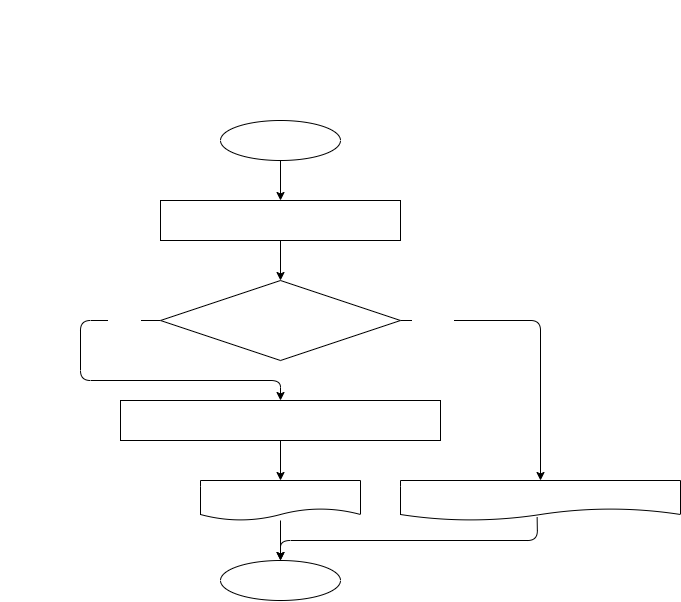

The diagram above was exported from draw.io. Its source (the exported page's mxGraphModel, read from the mxfile embedded in the PNG):
<mxGraphModel dx="429" dy="489" grid="1" gridSize="10" guides="1" tooltips="1" connect="1" arrows="1" fold="1" page="1" pageScale="1" pageWidth="827" pageHeight="1169" math="0" shadow="0">
  <root>
    <mxCell id="0" />
    <mxCell id="1" parent="0" />
    <mxCell id="5" value="" style="edgeStyle=none;html=1;fontFamily=Courier New;fontSize=14;fontColor=#FFFFFF;" edge="1" parent="1" target="4">
      <mxGeometry relative="1" as="geometry">
        <mxPoint x="320" y="200" as="sourcePoint" />
      </mxGeometry>
    </mxCell>
    <mxCell id="2" value="&lt;p style=&quot;box-sizing: border-box ; margin: 0px ; font-weight: normal ; font-family: &amp;#34;roboto&amp;#34; , &amp;#34;san francisco&amp;#34; , &amp;#34;helvetica neue&amp;#34; , &amp;#34;helvetica&amp;#34; , &amp;#34;arial&amp;#34; ; font-size: 14px ; font-style: normal ; letter-spacing: normal ; text-indent: 0px ; text-transform: none ; word-spacing: 0px ; text-decoration: none&quot;&gt;&lt;font color=&quot;#ffffff&quot;&gt;&lt;strong style=&quot;box-sizing: border-box ; font-weight: 700&quot;&gt;Задача 10:&lt;/strong&gt;&lt;span class=&quot;Apple-converted-space&quot;&gt;&amp;nbsp;&lt;/span&gt;Напишите метод, который принимает на вход трёхзначное число и на выходе показывает&amp;nbsp;&lt;strong style=&quot;box-sizing: border-box ; font-weight: 700&quot;&gt;вторую&lt;/strong&gt;&lt;span class=&quot;Apple-converted-space&quot;&gt;&amp;nbsp;&lt;/span&gt;цифру этого числа.&lt;/font&gt;&lt;/p&gt;&lt;p style=&quot;box-sizing: border-box ; margin: 0px ; font-weight: normal ; font-family: &amp;#34;roboto&amp;#34; , &amp;#34;san francisco&amp;#34; , &amp;#34;helvetica neue&amp;#34; , &amp;#34;helvetica&amp;#34; , &amp;#34;arial&amp;#34; ; font-size: 14px ; font-style: normal ; letter-spacing: normal ; text-indent: 0px ; text-transform: none ; word-spacing: 0px ; text-decoration: none&quot;&gt;&lt;font color=&quot;#ffffff&quot;&gt;456 -&amp;gt; 5&lt;br style=&quot;box-sizing: border-box&quot;&gt;782 -&amp;gt; 8&lt;br style=&quot;box-sizing: border-box&quot;&gt;918 -&amp;gt; 1&lt;/font&gt;&lt;/p&gt;" style="text;whiteSpace=wrap;html=1;" vertex="1" parent="1">
      <mxGeometry x="40" y="40" width="560" height="120" as="geometry" />
    </mxCell>
    <mxCell id="3" value="start" style="ellipse;whiteSpace=wrap;html=1;labelBackgroundColor=none;fontColor=#FFFFFF;fontFamily=Courier New;fontSize=14;" vertex="1" parent="1">
      <mxGeometry x="260" y="160" width="120" height="40" as="geometry" />
    </mxCell>
    <mxCell id="9" value="" style="edgeStyle=none;html=1;fontFamily=Courier New;fontSize=14;fontColor=#FFFFFF;" edge="1" parent="1" source="4" target="8">
      <mxGeometry relative="1" as="geometry" />
    </mxCell>
    <mxCell id="4" value="number = 456&lt;br&gt;secondNumeral = 0" style="whiteSpace=wrap;html=1;labelBackgroundColor=none;fontFamily=Courier New;fontSize=14;fontColor=#FFFFFF;" vertex="1" parent="1">
      <mxGeometry x="200" y="240" width="240" height="40" as="geometry" />
    </mxCell>
    <mxCell id="11" value="" style="edgeStyle=none;html=1;fontFamily=Courier New;fontSize=14;fontColor=#FFFFFF;exitX=0;exitY=0.5;exitDx=0;exitDy=0;entryX=0.5;entryY=0;entryDx=0;entryDy=0;" edge="1" parent="1" source="8" target="10">
      <mxGeometry relative="1" as="geometry">
        <Array as="points">
          <mxPoint x="120" y="360" />
          <mxPoint x="120" y="420" />
          <mxPoint x="320" y="420" />
        </Array>
      </mxGeometry>
    </mxCell>
    <mxCell id="12" value="true" style="edgeLabel;html=1;align=center;verticalAlign=middle;resizable=0;points=[];fontSize=14;fontFamily=Courier New;fontColor=#FFFFFF;" vertex="1" connectable="0" parent="11">
      <mxGeometry x="-0.8023" y="1" relative="1" as="geometry">
        <mxPoint x="-1" y="-2" as="offset" />
      </mxGeometry>
    </mxCell>
    <mxCell id="19" value="" style="edgeStyle=none;html=1;fontFamily=Courier New;fontSize=14;fontColor=#FFFFFF;exitX=1;exitY=0.5;exitDx=0;exitDy=0;" edge="1" parent="1" source="8" target="18">
      <mxGeometry relative="1" as="geometry">
        <Array as="points">
          <mxPoint x="580" y="360" />
        </Array>
      </mxGeometry>
    </mxCell>
    <mxCell id="20" value="false" style="edgeLabel;html=1;align=center;verticalAlign=middle;resizable=0;points=[];fontSize=14;fontFamily=Courier New;fontColor=#FFFFFF;" vertex="1" connectable="0" parent="19">
      <mxGeometry x="-0.7986" relative="1" as="geometry">
        <mxPoint x="1" y="-1" as="offset" />
      </mxGeometry>
    </mxCell>
    <mxCell id="8" value="99 &amp;lt; number &amp;lt; 1000" style="rhombus;whiteSpace=wrap;html=1;fontSize=14;fontFamily=Courier New;fontColor=#FFFFFF;labelBackgroundColor=none;" vertex="1" parent="1">
      <mxGeometry x="200" y="320" width="240" height="80" as="geometry" />
    </mxCell>
    <mxCell id="14" value="" style="edgeStyle=none;html=1;fontFamily=Courier New;fontSize=14;fontColor=#FFFFFF;" edge="1" parent="1" source="10" target="13">
      <mxGeometry relative="1" as="geometry" />
    </mxCell>
    <mxCell id="10" value="secondNumeral = number div 10 mod 10" style="whiteSpace=wrap;html=1;fontSize=14;fontFamily=Courier New;fontColor=#FFFFFF;labelBackgroundColor=none;" vertex="1" parent="1">
      <mxGeometry x="160" y="440" width="320" height="40" as="geometry" />
    </mxCell>
    <mxCell id="16" value="" style="edgeStyle=none;html=1;fontFamily=Courier New;fontSize=14;fontColor=#FFFFFF;" edge="1" parent="1" source="13" target="15">
      <mxGeometry relative="1" as="geometry" />
    </mxCell>
    <mxCell id="13" value="secondNumeral" style="shape=document;whiteSpace=wrap;html=1;boundedLbl=1;fontSize=14;fontFamily=Courier New;fontColor=#FFFFFF;labelBackgroundColor=none;" vertex="1" parent="1">
      <mxGeometry x="240" y="520" width="160" height="40" as="geometry" />
    </mxCell>
    <mxCell id="15" value="end" style="ellipse;whiteSpace=wrap;html=1;fontSize=14;fontFamily=Courier New;fontColor=#FFFFFF;labelBackgroundColor=none;" vertex="1" parent="1">
      <mxGeometry x="260" y="600" width="120" height="40" as="geometry" />
    </mxCell>
    <mxCell id="21" style="edgeStyle=none;html=1;exitX=0.488;exitY=0.92;exitDx=0;exitDy=0;entryX=0.5;entryY=0;entryDx=0;entryDy=0;fontFamily=Courier New;fontSize=14;fontColor=#FFFFFF;exitPerimeter=0;" edge="1" parent="1" source="18" target="15">
      <mxGeometry relative="1" as="geometry">
        <Array as="points">
          <mxPoint x="577" y="580" />
          <mxPoint x="320" y="580" />
        </Array>
      </mxGeometry>
    </mxCell>
    <mxCell id="18" value="&quot;Введено не трёхзначное число!&quot;" style="shape=document;whiteSpace=wrap;html=1;boundedLbl=1;fontSize=14;fontFamily=Courier New;fontColor=#FFFFFF;labelBackgroundColor=none;" vertex="1" parent="1">
      <mxGeometry x="440" y="520" width="280" height="40" as="geometry" />
    </mxCell>
  </root>
</mxGraphModel>